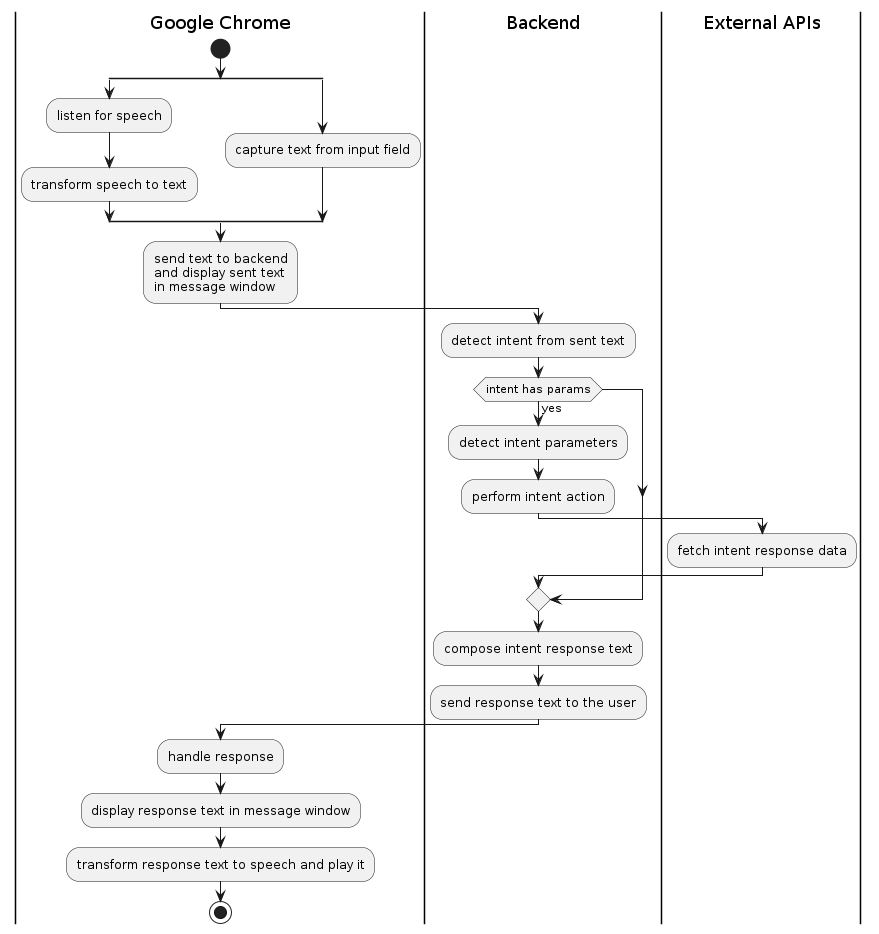

The diagram above was rendered by PlantUML. Its source (embedded in the PNG):
@startuml flow
|Google Chrome|
start
split
:listen for speech;
:transform speech to text;
split again
:capture text from input field;
end split
:send text to backend
and display sent text
in message window;

|Backend|
:detect intent from sent text;
if (intent has params) then (yes)
:detect intent parameters;

:perform intent action;

|External APIs|
:fetch intent response data;
endif


|Backend|
:compose intent response text;
:send response text to the user;

|Google Chrome|
:handle response;
:display response text in message window;
:transform response text to speech and play it;


stop

@enduml